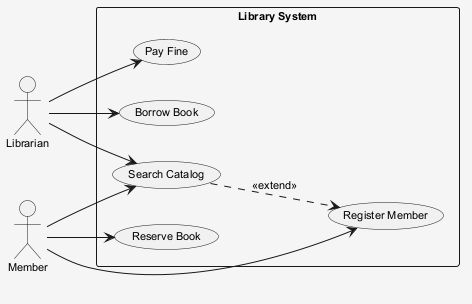

The diagram above was rendered by PlantUML. Its source (embedded in the PNG):
@startuml
skinparam shadowing false
skinparam backgroundColor #F5F5F5
skinparam defaultFontSize 11
left to right direction
actor "Librarian" as L
actor "Member" as M
rectangle "Library System" {
  usecase "Register Member" as UC_RegisterMember
  usecase "Pay Fine" as UC_PayFine
  usecase "Reserve Book" as UC_ReserveBook
  usecase "Search Catalog" as UC_SearchCatalog
  usecase "Borrow Book" as UC_BorrowBook
}
L --> UC_PayFine
L --> UC_BorrowBook
L --> UC_SearchCatalog
M --> UC_RegisterMember
M --> UC_SearchCatalog
M --> UC_ReserveBook
UC_SearchCatalog ..> UC_RegisterMember : <<extend>>
@enduml